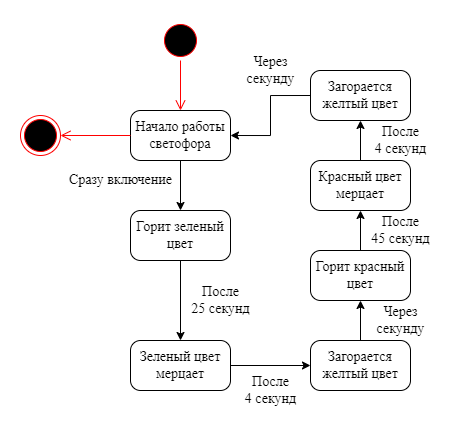

The diagram above was exported from draw.io. Its source (the exported page's mxGraphModel, read from the mxfile embedded in the PNG):
<mxGraphModel dx="608" dy="516" grid="1" gridSize="10" guides="1" tooltips="1" connect="1" arrows="1" fold="1" page="1" pageScale="1" pageWidth="583" pageHeight="827" background="#ffffff" math="0" shadow="0">
  <root>
    <mxCell id="0" />
    <mxCell id="1" parent="0" />
    <mxCell id="15vST14iqTVbKC9qF_Hi-7" value="Сразу включение" style="edgeStyle=orthogonalEdgeStyle;rounded=0;orthogonalLoop=1;jettySize=auto;html=1;exitX=0.5;exitY=1;exitDx=0;exitDy=0;entryX=0.5;entryY=0;entryDx=0;entryDy=0;strokeWidth=1;fontSize=14;fontFamily=Times New Roman;" edge="1" parent="1" source="15vST14iqTVbKC9qF_Hi-3" target="15vST14iqTVbKC9qF_Hi-6">
      <mxGeometry x="-0.2" y="-60" relative="1" as="geometry">
        <mxPoint as="offset" />
      </mxGeometry>
    </mxCell>
    <mxCell id="15vST14iqTVbKC9qF_Hi-3" value="Начало работы светофора" style="html=1;whiteSpace=wrap;rounded=1;arcSize=20;fontSize=14;fontFamily=Times New Roman;strokeWidth=1;" vertex="1" parent="1">
      <mxGeometry x="250" y="210" width="100" height="50" as="geometry" />
    </mxCell>
    <mxCell id="15vST14iqTVbKC9qF_Hi-4" value="" style="ellipse;html=1;shape=startState;fillColor=#000000;strokeColor=#ff0000;" vertex="1" parent="1">
      <mxGeometry x="280" y="120" width="40" height="40" as="geometry" />
    </mxCell>
    <mxCell id="15vST14iqTVbKC9qF_Hi-5" value="" style="edgeStyle=orthogonalEdgeStyle;html=1;verticalAlign=bottom;endArrow=open;endSize=8;strokeColor=#ff0000;rounded=0;exitX=0;exitY=0.5;exitDx=0;exitDy=0;entryX=1;entryY=0.5;entryDx=0;entryDy=0;" edge="1" source="15vST14iqTVbKC9qF_Hi-3" parent="1" target="15vST14iqTVbKC9qF_Hi-21">
      <mxGeometry relative="1" as="geometry">
        <mxPoint x="210" y="240" as="targetPoint" />
        <mxPoint x="210" y="190" as="sourcePoint" />
        <Array as="points" />
      </mxGeometry>
    </mxCell>
    <mxCell id="15vST14iqTVbKC9qF_Hi-10" value="После &lt;br&gt;25 секунд" style="edgeStyle=orthogonalEdgeStyle;rounded=0;orthogonalLoop=1;jettySize=auto;html=1;exitX=0.5;exitY=1;exitDx=0;exitDy=0;entryX=0.5;entryY=0;entryDx=0;entryDy=0;fontSize=14;fontFamily=Times New Roman;" edge="1" parent="1" source="15vST14iqTVbKC9qF_Hi-6" target="15vST14iqTVbKC9qF_Hi-8">
      <mxGeometry y="40" relative="1" as="geometry">
        <mxPoint as="offset" />
      </mxGeometry>
    </mxCell>
    <mxCell id="15vST14iqTVbKC9qF_Hi-6" value="Горит зеленый цвет" style="html=1;whiteSpace=wrap;rounded=1;arcSize=20;fontSize=14;fontFamily=Times New Roman;" vertex="1" parent="1">
      <mxGeometry x="250" y="310" width="100" height="50" as="geometry" />
    </mxCell>
    <mxCell id="15vST14iqTVbKC9qF_Hi-14" value="После&lt;br&gt;4 секунд" style="edgeStyle=orthogonalEdgeStyle;rounded=0;orthogonalLoop=1;jettySize=auto;html=1;exitX=1;exitY=0.5;exitDx=0;exitDy=0;entryX=0;entryY=0.5;entryDx=0;entryDy=0;fontSize=14;fontFamily=Times New Roman;" edge="1" parent="1" source="15vST14iqTVbKC9qF_Hi-8" target="15vST14iqTVbKC9qF_Hi-12">
      <mxGeometry y="-25" relative="1" as="geometry">
        <mxPoint as="offset" />
      </mxGeometry>
    </mxCell>
    <mxCell id="15vST14iqTVbKC9qF_Hi-8" value="Зеленый цвет мерцает" style="html=1;whiteSpace=wrap;rounded=1;arcSize=20;fontSize=14;fontFamily=Times New Roman;" vertex="1" parent="1">
      <mxGeometry x="250" y="440" width="100" height="50" as="geometry" />
    </mxCell>
    <mxCell id="15vST14iqTVbKC9qF_Hi-18" value="После&lt;br&gt;4 секунд" style="edgeStyle=orthogonalEdgeStyle;rounded=0;orthogonalLoop=1;jettySize=auto;html=1;exitX=0.5;exitY=0;exitDx=0;exitDy=0;entryX=0.5;entryY=1;entryDx=0;entryDy=0;fontSize=14;fontFamily=Times New Roman;" edge="1" parent="1" source="15vST14iqTVbKC9qF_Hi-11" target="15vST14iqTVbKC9qF_Hi-17">
      <mxGeometry y="-40" relative="1" as="geometry">
        <mxPoint as="offset" />
      </mxGeometry>
    </mxCell>
    <mxCell id="15vST14iqTVbKC9qF_Hi-11" value="Красный цвет мерцает" style="html=1;whiteSpace=wrap;rounded=1;arcSize=20;fontSize=14;fontFamily=Times New Roman;" vertex="1" parent="1">
      <mxGeometry x="430" y="260" width="100" height="50" as="geometry" />
    </mxCell>
    <mxCell id="15vST14iqTVbKC9qF_Hi-15" value="Через &lt;br&gt;секунду" style="edgeStyle=orthogonalEdgeStyle;rounded=0;orthogonalLoop=1;jettySize=auto;html=1;exitX=0.5;exitY=0;exitDx=0;exitDy=0;entryX=0.5;entryY=1;entryDx=0;entryDy=0;fontSize=14;fontFamily=Times New Roman;" edge="1" parent="1" source="15vST14iqTVbKC9qF_Hi-12" target="15vST14iqTVbKC9qF_Hi-13">
      <mxGeometry y="-40" relative="1" as="geometry">
        <mxPoint as="offset" />
      </mxGeometry>
    </mxCell>
    <mxCell id="15vST14iqTVbKC9qF_Hi-12" value="Загорается желтый цвет" style="html=1;whiteSpace=wrap;rounded=1;arcSize=20;fontSize=14;fontFamily=Times New Roman;" vertex="1" parent="1">
      <mxGeometry x="430" y="440" width="100" height="50" as="geometry" />
    </mxCell>
    <mxCell id="15vST14iqTVbKC9qF_Hi-16" value="После&lt;br&gt;45 секунд" style="edgeStyle=orthogonalEdgeStyle;rounded=0;orthogonalLoop=1;jettySize=auto;html=1;exitX=0.5;exitY=0;exitDx=0;exitDy=0;entryX=0.5;entryY=1;entryDx=0;entryDy=0;fontSize=14;fontFamily=Times New Roman;" edge="1" parent="1" source="15vST14iqTVbKC9qF_Hi-13" target="15vST14iqTVbKC9qF_Hi-11">
      <mxGeometry y="-40" relative="1" as="geometry">
        <mxPoint as="offset" />
      </mxGeometry>
    </mxCell>
    <mxCell id="15vST14iqTVbKC9qF_Hi-13" value="Горит красный цвет" style="html=1;whiteSpace=wrap;rounded=1;arcSize=20;fontSize=14;fontFamily=Times New Roman;" vertex="1" parent="1">
      <mxGeometry x="430" y="350" width="100" height="50" as="geometry" />
    </mxCell>
    <mxCell id="15vST14iqTVbKC9qF_Hi-20" value="Через&lt;br&gt;секунду" style="edgeStyle=orthogonalEdgeStyle;rounded=0;orthogonalLoop=1;jettySize=auto;html=1;exitX=0;exitY=0.5;exitDx=0;exitDy=0;fontSize=14;fontFamily=Times New Roman;entryX=1;entryY=0.5;entryDx=0;entryDy=0;" edge="1" parent="1" source="15vST14iqTVbKC9qF_Hi-17" target="15vST14iqTVbKC9qF_Hi-3">
      <mxGeometry x="-0.3333" y="-25" relative="1" as="geometry">
        <mxPoint x="300" y="290" as="targetPoint" />
        <Array as="points">
          <mxPoint x="390" y="195" />
          <mxPoint x="390" y="235" />
        </Array>
        <mxPoint x="25" y="-25" as="offset" />
      </mxGeometry>
    </mxCell>
    <mxCell id="15vST14iqTVbKC9qF_Hi-17" value="Загорается желтый цвет" style="html=1;whiteSpace=wrap;rounded=1;arcSize=20;fontSize=14;fontFamily=Times New Roman;" vertex="1" parent="1">
      <mxGeometry x="430" y="170" width="100" height="50" as="geometry" />
    </mxCell>
    <mxCell id="15vST14iqTVbKC9qF_Hi-21" value="" style="ellipse;html=1;shape=endState;fillColor=#000000;strokeColor=#ff0000;" vertex="1" parent="1">
      <mxGeometry x="140" y="215" width="40" height="40" as="geometry" />
    </mxCell>
    <mxCell id="15vST14iqTVbKC9qF_Hi-22" value="" style="edgeStyle=orthogonalEdgeStyle;html=1;verticalAlign=bottom;endArrow=open;endSize=8;strokeColor=#ff0000;rounded=0;exitX=0.5;exitY=1;exitDx=0;exitDy=0;entryX=0.5;entryY=0;entryDx=0;entryDy=0;" edge="1" parent="1" source="15vST14iqTVbKC9qF_Hi-4" target="15vST14iqTVbKC9qF_Hi-3">
      <mxGeometry relative="1" as="geometry">
        <mxPoint x="200" y="190" as="targetPoint" />
        <mxPoint x="270" y="190" as="sourcePoint" />
        <Array as="points" />
      </mxGeometry>
    </mxCell>
    <mxCell id="15vST14iqTVbKC9qF_Hi-23" value="" style="endArrow=none;html=1;rounded=0;fontColor=#ffffff;strokeColor=#FFFFFF;" edge="1" parent="1">
      <mxGeometry width="50" height="50" relative="1" as="geometry">
        <mxPoint x="120" y="330" as="sourcePoint" />
        <mxPoint x="120" y="260" as="targetPoint" />
      </mxGeometry>
    </mxCell>
    <mxCell id="15vST14iqTVbKC9qF_Hi-24" value="" style="endArrow=none;html=1;rounded=0;fontColor=#ffffff;strokeColor=#FFFFFF;" edge="1" parent="1">
      <mxGeometry width="50" height="50" relative="1" as="geometry">
        <mxPoint x="430" y="540" as="sourcePoint" />
        <mxPoint x="350" y="540" as="targetPoint" />
      </mxGeometry>
    </mxCell>
    <mxCell id="15vST14iqTVbKC9qF_Hi-25" value="" style="endArrow=none;html=1;rounded=0;fontColor=#ffffff;strokeColor=#FFFFFF;" edge="1" parent="1">
      <mxGeometry width="50" height="50" relative="1" as="geometry">
        <mxPoint x="583" y="370" as="sourcePoint" />
        <mxPoint x="583" y="300" as="targetPoint" />
      </mxGeometry>
    </mxCell>
    <mxCell id="15vST14iqTVbKC9qF_Hi-26" value="" style="endArrow=none;html=1;rounded=0;fontColor=#ffffff;strokeColor=#FFFFFF;" edge="1" parent="1">
      <mxGeometry width="50" height="50" relative="1" as="geometry">
        <mxPoint x="420" y="100" as="sourcePoint" />
        <mxPoint x="340" y="100" as="targetPoint" />
      </mxGeometry>
    </mxCell>
  </root>
</mxGraphModel>